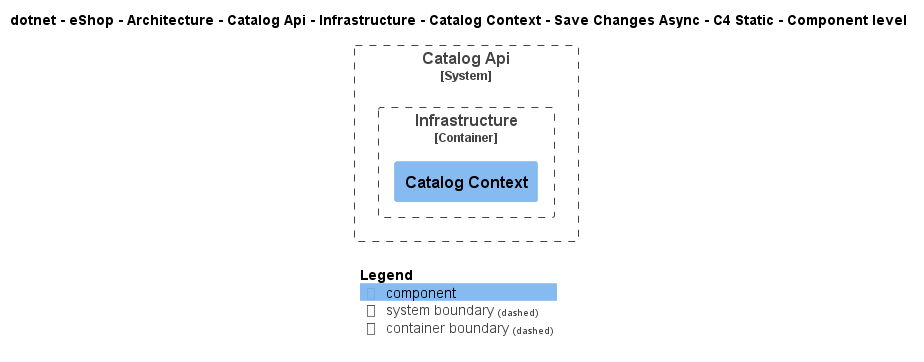

The diagram above was rendered by PlantUML. Its source (embedded in the PNG):
@startuml
!include ..\..\..\..\..\..\..\..\..\..\..\.c4s\C4_Component.puml

AddElementTag("c4interflow:lifecycle:new", $bgColor=green, $fontColor=#ffffff, $borderColor=green, $shadowing="False")
AddElementTag("c4interflow:lifecycle:changed", $bgColor=orange, $fontColor=#ffffff, $borderColor=orange, $shadowing="False")
AddElementTag("c4interflow:lifecycle:removed", $bgColor=red, $fontColor=#ffffff, $borderColor=red, $shadowing="False")

AddRelTag("c4interflow:lifecycle:new", $textColor=green, $lineColor=green)
AddRelTag("c4interflow:lifecycle:changed", $textColor=orange, $lineColor=orange)
AddRelTag("c4interflow:lifecycle:removed", $textColor=red, $lineColor=red)

SHOW_PERSON_PORTRAIT()
LAYOUT_TOP_DOWN()

skinparam linetype polyline

title dotnet - eShop - Architecture - Catalog Api - Infrastructure - Catalog Context - Save Changes Async - C4 Static - Component level


System_Boundary(dotnet.eShop.Architecture.SoftwareSystems.CatalogApi, "Catalog Api") {
    
Container_Boundary(dotnet.eShop.Architecture.SoftwareSystems.CatalogApi.Containers.Infrastructure, "Infrastructure") {
    Component(dotnet.eShop.Architecture.SoftwareSystems.CatalogApi.Containers.Infrastructure.Components.CatalogContext, "Catalog Context", "", "")
}
}



SHOW_LEGEND()
@enduml